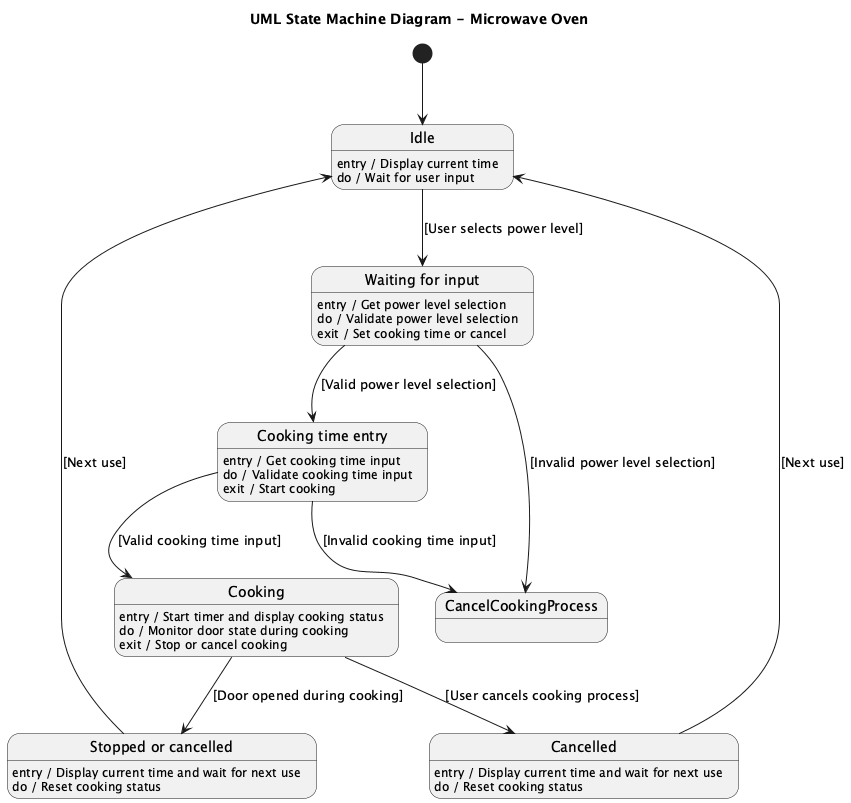

The diagram above was rendered by PlantUML. Its source (embedded in the PNG):
@startuml
title UML State Machine Diagram - Microwave Oven

[*] --> Idle

state "Idle" as Idle
Idle : entry / Display current time
Idle : do / Wait for user input

Idle --> WaitingForInput : [User selects power level]

state "Waiting for input" as WaitingForInput
WaitingForInput : entry / Get power level selection
WaitingForInput : do / Validate power level selection
WaitingForInput : exit / Set cooking time or cancel

WaitingForInput --> CookingTimeEntry : [Valid power level selection]
WaitingForInput --> CancelCookingProcess : [Invalid power level selection]

state "Cooking time entry" as CookingTimeEntry
CookingTimeEntry : entry / Get cooking time input
CookingTimeEntry : do / Validate cooking time input
CookingTimeEntry : exit / Start cooking

CookingTimeEntry --> Cooking : [Valid cooking time input]
CookingTimeEntry --> CancelCookingProcess : [Invalid cooking time input]

state "Cooking" as Cooking
Cooking : entry / Start timer and display cooking status
Cooking : do / Monitor door state during cooking
Cooking : exit / Stop or cancel cooking

Cooking --> StoppedOrCancelled : [Door opened during cooking]
Cooking --> Cancelled : [User cancels cooking process]

state "Stopped or cancelled" as StoppedOrCancelled
StoppedOrCancelled : entry / Display current time and wait for next use
StoppedOrCancelled : do / Reset cooking status

StoppedOrCancelled --> Idle : [Next use]

state "Cancelled" as Cancelled
Cancelled : entry / Display current time and wait for next use
Cancelled : do / Reset cooking status

Cancelled --> Idle : [Next use]

@enduml